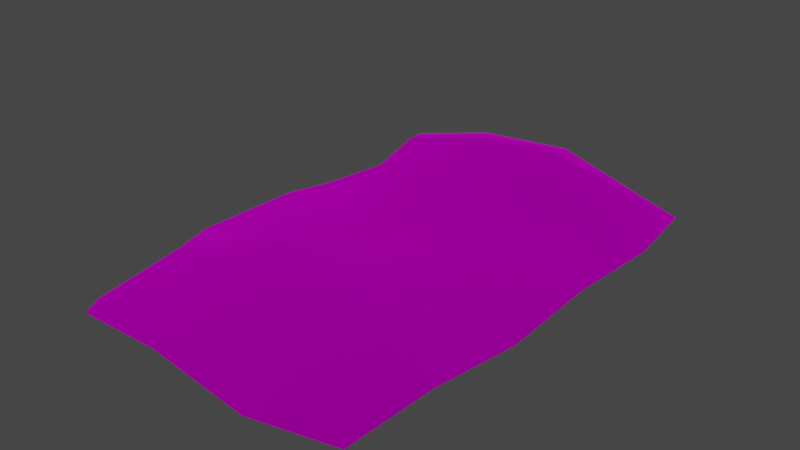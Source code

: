 # Source: bedroll_unpacked_2.blend  (saved by Blender 3.4.6; exported with 4.5.12 LTS)
import bpy
from mathutils import Matrix  # noqa: F401  (used for matrix-valued properties, if any)

bpy.ops.wm.read_factory_settings(use_empty=True)
scene = bpy.context.scene
scene.name = 'Scene'

# ---- collections
col_collection = bpy.data.collections.new('Collection'); scene.collection.children.link(col_collection)
col_export = bpy.data.collections.new('Export'); scene.collection.children.link(col_export)

# ---- images (referenced by path relative to the original .blend; pixels are not part of the script)
import os
ASSET_DIR = os.environ.get("B2B_ASSET_DIR", "")  # directory of the original .blend (textures are referenced by path, not embedded)
HERE = os.path.dirname(os.path.abspath(__file__))  # packed textures are extracted next to this script under _unpacked/

def load_image(name, relpath, width, height, colorspace="sRGB"):
    """Load a texture the original file referenced (path relative to the .blend, or extracted next to this script)."""
    p = next((c for c in (os.path.join(HERE, relpath), os.path.join(ASSET_DIR, relpath)) if relpath and os.path.exists(c)), "")
    if p:
        img = bpy.data.images.load(p, check_existing=True)
        img.name = name
    else:  # same state as the original file: an image datablock whose file is absent (Cycles renders it pink)
        img = bpy.data.images.new(name, width, height)
        img.source = "FILE"
        img.filepath = "//" + (relpath or name)
    img.colorspace_settings.name = colorspace
    return img
img_sk_02_png_001 = load_image('sk_02.png.001', 'sk_02.png', 1024, 1024, 'sRGB')

# ---- materials (node trees are filled in below, after node groups)
mat_dummymtl_rsrc_world_prop_knights_bedroll_model_bedroll_unpacked = bpy.data.materials.new('dummymtl-rsrc.world.prop.knights.bedroll.model_bedroll_unpacked')
mat_dummymtl_rsrc_world_prop_knights_bedroll_model_bedroll_unpacked.use_backface_culling = True
mat_dummymtl_rsrc_world_prop_knights_bedroll_model_bedroll_unpacked.use_transparent_shadow = False

# ---- material node trees
mat_dummymtl_rsrc_world_prop_knights_bedroll_model_bedroll_unpacked.use_nodes = True; mat_dummymtl_rsrc_world_prop_knights_bedroll_model_bedroll_unpacked.node_tree.nodes.clear()
_N = mat_dummymtl_rsrc_world_prop_knights_bedroll_model_bedroll_unpacked.node_tree.nodes; _L = mat_dummymtl_rsrc_world_prop_knights_bedroll_model_bedroll_unpacked.node_tree.links
n0 = _N.new('ShaderNodeBsdfPrincipled'); n0.name = 'Principled BSDF'; n0.location = (10, 300)
n0.distribution = 'GGX'
n0.subsurface_method = 'RANDOM_WALK_SKIN'
n0.inputs[1].default_value = 1.0
n0.inputs[2].default_value = 1.0
n0.inputs[27].default_value = (0.0, 0.0, 0.0, 1.0)
n0.inputs[28].default_value = 1.0
n1 = _N.new('ShaderNodeOutputMaterial'); n1.name = 'Material Output'; n1.location = (320, 270)
n2 = _N.new('ShaderNodeTexImage'); n2.name = 'Image Texture'; n2.location = (-364, 204)
n2.image = img_sk_02_png_001
_L.new(n0.outputs[0], n1.inputs[0])
_L.new(n2.outputs[0], n0.inputs[0])
n1.is_active_output = True

# ---- world
world_world = bpy.data.worlds.new('World'); scene.world = world_world
world_world.use_nodes = True; world_world.node_tree.nodes.clear()
_N = world_world.node_tree.nodes; _L = world_world.node_tree.links
n0 = _N.new('ShaderNodeOutputWorld'); n0.name = 'World Output'; n0.location = (300, 300)
n1 = _N.new('ShaderNodeBackground'); n1.name = 'Background'; n1.location = (10, 300)
n1.inputs[0].default_value = (0.05088, 0.05088, 0.05088, 1.0)
_L.new(n1.outputs[0], n0.inputs[0])
n0.is_active_output = True
world_world.color = (0.05088, 0.05088, 0.05088)
world_world.use_sun_shadow = False
world_world.sun_shadow_jitter_overblur = 0.0

# ---- meshes
me_rsrc_world_prop_knights_bedroll_model_bedroll_unpacked_02_mesh = bpy.data.meshes.new('rsrc.world.prop.knights.bedroll.model_bedroll_unpacked_02-Mesh[')
me_rsrc_world_prop_knights_bedroll_model_bedroll_unpacked_02_mesh.from_pydata([(-0.5964, -0.1754, -0.8087), (-0.7747, -1.049e-07, -1.125), (-0.7167, -1.144e-07, -1.228), (-0.2937, -1.049e-07, -1.22), (-0.8247, -5.722e-08, -0.6789), (-0.1606, -0.244, -0.7753), (0.3127, -1.144e-07, -1.295), (-0.7075, -0.1371, -0.5612), (-0.8627, -1.907e-08, -0.2153), (0.206, -0.256, -0.7753), (0.7267, -1.049e-07, -1.202), (0.5738, -0.1419, -0.6191), (0.742, -6.676e-08, -0.7235), (0.4397, -0.1497, -0.3724), (0.8114, -2.861e-08, -0.2728), (0.06358, -0.182, -0.4782), (0.5334, -0.1856, 0.02679), (0.7884, 1.907e-08, 0.2674), (0.145, -0.105, -0.04487), (0.5216, -0.07189, 0.4042), (0.1046, -0.08533, 0.3031), (0.6053, -0.1343, 0.7335), (0.8216, 6.676e-08, 0.7611), (-0.2778, -0.06832, 0.3331), (-0.5483, -0.1303, 0.648), (0.5971, -0.1954, 0.8135), (0.7702, 9.537e-08, 1.172), (0.4748, -0.1781, 1.029), (0.6587, 1.049e-07, 1.218), (0.1854, -0.2486, 1.055), (0.2651, 1.049e-07, 1.276), (-0.3127, 1.144e-07, 1.295), (-0.2773, -0.223, 1.021), (-0.6787, 9.537e-08, 1.163), (-0.6191, -0.1701, 0.8877), (-0.749, 9.537e-08, 1.115), (-0.755, 5.722e-08, 0.6953), (-0.5587, -0.205, 0.7247), (-0.8362, 1.907e-08, 0.2847), (-0.2426, -0.2838, 0.7537), (-0.2434, -0.1703, 0.6413), (0.1953, -0.2079, 0.6384), (0.2033, -0.3229, 0.7746), (-0.6213, -0.1292, 0.2031), (-0.6065, -0.1901, -0.1209), (-0.2375, -0.0774, -0.001902), (-0.312, -0.1712, -0.444)], [], [(0, 1, 2), (2, 3, 0), (0, 4, 1), (5, 0, 3), (3, 6, 5), (4, 0, 7), (0, 5, 7), (7, 8, 4), (9, 5, 6), (6, 10, 9), (11, 9, 10), (10, 12, 11), (12, 13, 11), (13, 12, 14), (13, 15, 11), (9, 11, 15), (16, 13, 14), (14, 17, 16), (16, 18, 13), (15, 13, 18), (19, 16, 17), (18, 16, 20), (19, 20, 16), (20, 19, 41), (41, 40, 20), (21, 41, 19), (17, 21, 19), (21, 17, 22), (23, 20, 40), (20, 23, 18), (40, 24, 23), (22, 25, 21), (25, 22, 26), (25, 26, 27), (27, 26, 28), (28, 29, 27), (27, 29, 25), (29, 28, 30), (30, 31, 29), (32, 29, 31), (31, 33, 32), (33, 34, 32), (34, 33, 35), (35, 36, 34), (37, 34, 36), (37, 36, 24), (36, 38, 24), (37, 39, 34), (32, 34, 39), (40, 39, 37), (37, 24, 40), (39, 40, 41), (41, 42, 39), (42, 41, 21), (39, 42, 32), (21, 25, 42), (29, 32, 42), (42, 25, 29), (43, 24, 38), (38, 8, 43), (43, 23, 24), (44, 43, 8), (8, 7, 44), (23, 43, 45), (44, 45, 43), (45, 18, 23), (18, 45, 15), (46, 15, 45), (45, 44, 46), (7, 46, 44), (15, 46, 9), (5, 9, 46), (46, 7, 5)])
me_rsrc_world_prop_knights_bedroll_model_bedroll_unpacked_02_mesh.polygons.foreach_set('use_smooth', [True] * 73)
_uv = me_rsrc_world_prop_knights_bedroll_model_bedroll_unpacked_02_mesh.uv_layers.new(name='UVMap')
_uv.uv.foreach_set('vector', [0.8065, 0.1869, 0.9346, 0.08529, 0.8971, 0.06086, 0.8971, 0.06086, 0.6617, 0.04554, 0.8065, 0.1869, 0.8065, 0.1869, 0.9563, 0.2429, 0.9346, 0.08529, 0.5936, 0.2072, 0.8065, 0.1869, 0.6617, 0.04554, 0.6617, 0.04554, 0.2938, 0.00792, 0.5936, 0.2072, 0.9563, 0.2429, 0.8065, 0.1869, 0.8465, 0.2764, 0.8065, 0.1869, 0.5936, 0.2072, 0.8465, 0.2764, 0.8465, 0.2764, 0.988, 0.4009, 0.9563, 0.2429, 0.3899, 0.2078, 0.5936, 0.2072, 0.2938, 0.00792, 0.2938, 0.00792, 0.07323, 0.04911, 0.3899, 0.2078, 0.1808, 0.217, 0.3899, 0.2078, 0.07323, 0.04911, 0.07323, 0.04911, 0.04317, 0.2179, 0.1808, 0.217, 0.04317, 0.2179, 0.2133, 0.3175, 0.1808, 0.217, 0.2133, 0.3175, 0.04317, 0.2179, 0.012, 0.383, 0.2133, 0.3175, 0.4165, 0.3105, 0.1808, 0.217, 0.3899, 0.2078, 0.1808, 0.217, 0.4165, 0.3105, 0.1984, 0.4761, 0.2133, 0.3175, 0.012, 0.383, 0.012, 0.383, 0.04841, 0.5847, 0.1984, 0.4761, 0.1984, 0.4761, 0.399, 0.4614, 0.2133, 0.3175, 0.4165, 0.3105, 0.2133, 0.3175, 0.399, 0.4614, 0.196, 0.6092, 0.1984, 0.4761, 0.04841, 0.5847, 0.399, 0.4614, 0.1984, 0.4761, 0.4205, 0.5932, 0.196, 0.6092, 0.4205, 0.5932, 0.1984, 0.4761, 0.4205, 0.5932, 0.196, 0.6092, 0.3722, 0.7096, 0.3722, 0.7096, 0.6058, 0.7122, 0.4205, 0.5932, 0.1837, 0.7324, 0.3722, 0.7096, 0.196, 0.6092, 0.04841, 0.5847, 0.1837, 0.7324, 0.196, 0.6092, 0.1837, 0.7324, 0.04841, 0.5847, 0.02621, 0.7683, 0.6242, 0.6046, 0.4205, 0.5932, 0.6058, 0.7122, 0.4205, 0.5932, 0.6242, 0.6046, 0.399, 0.4614, 0.6058, 0.7122, 0.7918, 0.7176, 0.6242, 0.6046, 0.02621, 0.7683, 0.1858, 0.7709, 0.1837, 0.7324, 0.1858, 0.7709, 0.02621, 0.7683, 0.08408, 0.9626, 0.1858, 0.7709, 0.08408, 0.9626, 0.2162, 0.8537, 0.2162, 0.8537, 0.08408, 0.9626, 0.1262, 0.9846, 0.1262, 0.9846, 0.3738, 0.8547, 0.2162, 0.8537, 0.2162, 0.8537, 0.3738, 0.8547, 0.1858, 0.7709, 0.3738, 0.8547, 0.1262, 0.9846, 0.3549, 0.9864, 0.3549, 0.9864, 0.634, 1.0, 0.3738, 0.8547, 0.6219, 0.8633, 0.3738, 0.8547, 0.634, 1.0, 0.634, 1.0, 0.9163, 0.9403, 0.6219, 0.8633, 0.9163, 0.9403, 0.8121, 0.8318, 0.6219, 0.8633, 0.8121, 0.8318, 0.9163, 0.9403, 0.9491, 0.9119, 0.9491, 0.9119, 0.967, 0.758, 0.8121, 0.8318, 0.7929, 0.755, 0.8121, 0.8318, 0.967, 0.758, 0.7929, 0.755, 0.967, 0.758, 0.7918, 0.7176, 0.967, 0.758, 0.9824, 0.5884, 0.7918, 0.7176, 0.7929, 0.755, 0.6054, 0.7575, 0.8121, 0.8318, 0.6219, 0.8633, 0.8121, 0.8318, 0.6054, 0.7575, 0.6058, 0.7122, 0.6054, 0.7575, 0.7929, 0.755, 0.7929, 0.755, 0.7918, 0.7176, 0.6058, 0.7122, 0.6054, 0.7575, 0.6058, 0.7122, 0.3722, 0.7096, 0.3722, 0.7096, 0.368, 0.7566, 0.6054, 0.7575, 0.368, 0.7566, 0.3722, 0.7096, 0.1837, 0.7324, 0.6054, 0.7575, 0.368, 0.7566, 0.6219, 0.8633, 0.1837, 0.7324, 0.1858, 0.7709, 0.368, 0.7566, 0.3738, 0.8547, 0.6219, 0.8633, 0.368, 0.7566, 0.368, 0.7566, 0.1858, 0.7709, 0.3738, 0.8547, 0.8108, 0.5635, 0.7918, 0.7176, 0.9824, 0.5884, 0.9824, 0.5884, 0.988, 0.4009, 0.8108, 0.5635, 0.8108, 0.5635, 0.6242, 0.6046, 0.7918, 0.7176, 0.8172, 0.4401, 0.8108, 0.5635, 0.988, 0.4009, 0.988, 0.4009, 0.8465, 0.2764, 0.8172, 0.4401, 0.6242, 0.6046, 0.8108, 0.5635, 0.6027, 0.4777, 0.8172, 0.4401, 0.6027, 0.4777, 0.8108, 0.5635, 0.6027, 0.4777, 0.399, 0.4614, 0.6242, 0.6046, 0.399, 0.4614, 0.6027, 0.4777, 0.4165, 0.3105, 0.6202, 0.3238, 0.4165, 0.3105, 0.6027, 0.4777, 0.6027, 0.4777, 0.8172, 0.4401, 0.6202, 0.3238, 0.8465, 0.2764, 0.6202, 0.3238, 0.8172, 0.4401, 0.4165, 0.3105, 0.6202, 0.3238, 0.3899, 0.2078, 0.5936, 0.2072, 0.3899, 0.2078, 0.6202, 0.3238, 0.6202, 0.3238, 0.8465, 0.2764, 0.5936, 0.2072])
me_rsrc_world_prop_knights_bedroll_model_bedroll_unpacked_02_mesh.materials.append(mat_dummymtl_rsrc_world_prop_knights_bedroll_model_bedroll_unpacked)
me_rsrc_world_prop_knights_bedroll_model_bedroll_unpacked_02_mesh.update()
me_rsrc_world_prop_knights_bedroll_model_bedroll_unpacked_02_mesh.normals_split_custom_set([tuple(v) for v in zip(*[iter([-0.3176, -0.9336, -0.1661, -0.4868, -0.8509, -0.1974, -0.1712, -0.9254, -0.338, -0.1712, -0.9254, -0.338, -0.05037, -0.8965, -0.4401, -0.3176, -0.9336, -0.1661, -0.3176, -0.9336, -0.1661, -0.6782, -0.7274, -0.105, -0.4868, -0.8509, -0.1974, -0.07449, -0.9874, -0.1399, -0.3176, -0.9336, -0.1661, -0.05037, -0.8965, -0.4401, -0.05037, -0.8965, -0.4401, 0.03142, -0.897, -0.4408, -0.07449, -0.9874, -0.1399, -0.6782, -0.7274, -0.105, -0.3176, -0.9336, -0.1661, -0.4814, -0.8753, -0.04538, -0.3176, -0.9336, -0.1661, -0.07449, -0.9874, -0.1399, -0.4814, -0.8753, -0.04538, -0.4814, -0.8753, -0.04538, -0.6148, -0.7876, 0.04169, -0.6782, -0.7274, -0.105, 0.1038, -0.9914, -0.07991, -0.07449, -0.9874, -0.1399, 0.03142, -0.897, -0.4408, 0.03142, -0.897, -0.4408, 0.2883, -0.9198, -0.2663, 0.1038, -0.9914, -0.07991, 0.5103, -0.8455, 0.157, 0.1038, -0.9914, -0.07991, 0.2883, -0.9198, -0.2663, 0.2883, -0.9198, -0.2663, 0.5923, -0.8055, 0.01843, 0.5103, -0.8455, 0.157, 0.5923, -0.8055, 0.01843, 0.1831, -0.9831, 0.006195, 0.5103, -0.8455, 0.157, 0.1831, -0.9831, 0.006195, 0.5923, -0.8055, 0.01843, 0.4472, -0.8912, -0.07633, 0.1831, -0.9831, 0.006195, 0.02727, -0.9779, 0.2075, 0.5103, -0.8455, 0.157, 0.1038, -0.9914, -0.07991, 0.5103, -0.8455, 0.157, 0.02727, -0.9779, 0.2075, 0.1944, -0.9792, 0.05797, 0.1831, -0.9831, 0.006195, 0.4472, -0.8912, -0.07633, 0.4472, -0.8912, -0.07633, 0.4228, -0.9046, 0.05404, 0.1944, -0.9792, 0.05797, 0.1944, -0.9792, 0.05797, -0.1006, -0.9919, 0.07753, 0.1831, -0.9831, 0.006195, 0.02727, -0.9779, 0.2075, 0.1831, -0.9831, 0.006195, -0.1006, -0.9919, 0.07753, 0.1683, -0.9846, -0.0471, 0.1944, -0.9792, 0.05797, 0.4228, -0.9046, 0.05404, -0.1006, -0.9919, 0.07753, 0.1944, -0.9792, 0.05797, -0.04709, -0.994, -0.09871, 0.1683, -0.9846, -0.0471, -0.04709, -0.994, -0.09871, 0.1944, -0.9792, 0.05797, -0.04709, -0.994, -0.09871, 0.1683, -0.9846, -0.0471, 0.1077, -0.7528, -0.6494, 0.1077, -0.7528, -0.6494, -0.1002, -0.9462, -0.3078, -0.04709, -0.994, -0.09871, 0.3888, -0.8451, -0.3669, 0.1077, -0.7528, -0.6494, 0.1683, -0.9846, -0.0471, 0.4228, -0.9046, 0.05404, 0.3888, -0.8451, -0.3669, 0.1683, -0.9846, -0.0471, 0.3888, -0.8451, -0.3669, 0.4228, -0.9046, 0.05404, 0.5964, -0.802, -0.03389, 0.02447, -0.9942, -0.1052, -0.04709, -0.994, -0.09871, -0.1002, -0.9462, -0.3078, -0.04709, -0.994, -0.09871, 0.02447, -0.9942, -0.1052, -0.1006, -0.9919, 0.07753, -0.1002, -0.9462, -0.3078, -0.3039, -0.8686, -0.3914, 0.02447, -0.9942, -0.1052, 0.5964, -0.802, -0.03389, 0.4474, -0.8833, -0.1403, 0.3888, -0.8451, -0.3669, 0.4474, -0.8833, -0.1403, 0.5964, -0.802, -0.03389, 0.424, -0.8377, 0.3443, 0.4474, -0.8833, -0.1403, 0.424, -0.8377, 0.3443, 0.2848, -0.8848, 0.3689, 0.2848, -0.8848, 0.3689, 0.424, -0.8377, 0.3443, 0.2027, -0.7852, 0.5851, 0.2027, -0.7852, 0.5851, 0.07735, -0.87, 0.487, 0.2848, -0.8848, 0.3689, 0.2848, -0.8848, 0.3689, 0.07735, -0.87, 0.487, 0.4474, -0.8833, -0.1403, 0.07735, -0.87, 0.487, 0.2027, -0.7852, 0.5851, 0.07096, -0.6754, 0.7341, 0.07096, -0.6754, 0.7341, -0.129, -0.7577, 0.6397, 0.07735, -0.87, 0.487, -0.1672, -0.8937, 0.4163, 0.07735, -0.87, 0.487, -0.129, -0.7577, 0.6397, -0.129, -0.7577, 0.6397, -0.2834, -0.8222, 0.4937, -0.1672, -0.8937, 0.4163, -0.2834, -0.8222, 0.4937, -0.524, -0.8368, 0.1586, -0.1672, -0.8937, 0.4163, -0.524, -0.8368, 0.1586, -0.2834, -0.8222, 0.4937, -0.4869, -0.8096, 0.3278, -0.4869, -0.8096, 0.3278, -0.6428, -0.7647, -0.04521, -0.524, -0.8368, 0.1586, -0.3973, -0.8524, -0.34, -0.524, -0.8368, 0.1586, -0.6428, -0.7647, -0.04521, -0.3973, -0.8524, -0.34, -0.6428, -0.7647, -0.04521, -0.3039, -0.8686, -0.3914, -0.6428, -0.7647, -0.04521, -0.5026, -0.8624, 0.0604, -0.3039, -0.8686, -0.3914, -0.3973, -0.8524, -0.34, -0.1365, -0.9515, -0.2758, -0.524, -0.8368, 0.1586, -0.1672, -0.8937, 0.4163, -0.524, -0.8368, 0.1586, -0.1365, -0.9515, -0.2758, -0.1002, -0.9462, -0.3078, -0.1365, -0.9515, -0.2758, -0.3973, -0.8524, -0.34, -0.3973, -0.8524, -0.34, -0.3039, -0.8686, -0.3914, -0.1002, -0.9462, -0.3078, -0.1365, -0.9515, -0.2758, -0.1002, -0.9462, -0.3078, 0.1077, -0.7528, -0.6494, 0.1077, -0.7528, -0.6494, 0.1239, -0.9694, -0.2118, -0.1365, -0.9515, -0.2758, 0.1239, -0.9694, -0.2118, 0.1077, -0.7528, -0.6494, 0.3888, -0.8451, -0.3669, -0.1365, -0.9515, -0.2758, 0.1239, -0.9694, -0.2118, -0.1672, -0.8937, 0.4163, 0.3888, -0.8451, -0.3669, 0.4474, -0.8833, -0.1403, 0.1239, -0.9694, -0.2118, 0.07735, -0.87, 0.487, -0.1672, -0.8937, 0.4163, 0.1239, -0.9694, -0.2118, 0.1239, -0.9694, -0.2118, 0.4474, -0.8833, -0.1403, 0.07735, -0.87, 0.487, -0.2054, -0.9759, 0.07367, -0.3039, -0.8686, -0.3914, -0.5026, -0.8624, 0.0604, -0.5026, -0.8624, 0.0604, -0.6148, -0.7876, 0.04169, -0.2054, -0.9759, 0.07367, -0.2054, -0.9759, 0.07367, 0.02447, -0.9942, -0.1052, -0.3039, -0.8686, -0.3914, -0.2101, -0.9723, 0.1024, -0.2054, -0.9759, 0.07367, -0.6148, -0.7876, 0.04169, -0.6148, -0.7876, 0.04169, -0.4814, -0.8753, -0.04538, -0.2101, -0.9723, 0.1024, 0.02447, -0.9942, -0.1052, -0.2054, -0.9759, 0.07367, 0.06708, -0.991, 0.1162, -0.2101, -0.9723, 0.1024, 0.06708, -0.991, 0.1162, -0.2054, -0.9759, 0.07367, 0.06708, -0.991, 0.1162, -0.1006, -0.9919, 0.07753, 0.02447, -0.9942, -0.1052, -0.1006, -0.9919, 0.07753, 0.06708, -0.991, 0.1162, 0.02727, -0.9779, 0.2075, -0.01546, -0.9907, 0.1348, 0.02727, -0.9779, 0.2075, 0.06708, -0.991, 0.1162, 0.06708, -0.991, 0.1162, -0.2101, -0.9723, 0.1024, -0.01546, -0.9907, 0.1348, -0.4814, -0.8753, -0.04538, -0.01546, -0.9907, 0.1348, -0.2101, -0.9723, 0.1024, 0.02727, -0.9779, 0.2075, -0.01546, -0.9907, 0.1348, 0.1038, -0.9914, -0.07991, -0.07449, -0.9874, -0.1399, 0.1038, -0.9914, -0.07991, -0.01546, -0.9907, 0.1348, -0.01546, -0.9907, 0.1348, -0.4814, -0.8753, -0.04538, -0.07449, -0.9874, -0.1399])] * 3)])

# ---- objects
ob_bedroll_model_bedroll_unpacked_02_mesh_0 = bpy.data.objects.new('bedroll.model_bedroll_unpacked_02-Mesh[0]', me_rsrc_world_prop_knights_bedroll_model_bedroll_unpacked_02_mesh)

# ---- transforms, parenting, visibility, modifiers, constraints
ob_bedroll_model_bedroll_unpacked_02_mesh_0.location = (0.0, 0.0, 0.0)
ob_bedroll_model_bedroll_unpacked_02_mesh_0.rotation_mode = 'QUATERNION'
ob_bedroll_model_bedroll_unpacked_02_mesh_0.rotation_quaternion = (0.7071, -0.7071, -1.57e-16, -9.358e-24)

# ---- collection membership
scene.collection.objects.link(ob_bedroll_model_bedroll_unpacked_02_mesh_0)

# ---- scene / render settings (as saved in the file)
scene.frame_start = 1; scene.frame_end = 250; scene.frame_set(1)
scene.render.engine = 'BLENDER_EEVEE_NEXT'
scene.cycles.sampling_pattern = 'TABULATED_SOBOL'
scene.cycles.use_light_tree = False
scene.view_settings.view_transform = 'Filmic'
bpy.context.view_layer.update()

# ---- added for rendering (the .blend has no active camera and no usable light): camera, sun
cam_auto = bpy.data.cameras.new('AutoCamera')
cam_auto.lens = 50.0
cam_auto.sensor_width = 36.0
cam_auto.clip_end = 1000.0
ob_auto_camera = bpy.data.objects.new('AutoCamera', cam_auto)
scene.collection.objects.link(ob_auto_camera)
ob_auto_camera.location = (2.85403, -3.44934, 2.46108)
ob_auto_camera.rotation_euler = (1.09748, -7.21219e-08, 0.694738)
scene.camera = ob_auto_camera
light_auto_sun = bpy.data.lights.new('AutoSun', 'SUN')
light_auto_sun.energy = 3.0
light_auto_sun.angle = 0.0523599
ob_auto_sun = bpy.data.objects.new('AutoSun', light_auto_sun)
scene.collection.objects.link(ob_auto_sun)
ob_auto_sun.rotation_euler = (0.872665, 0.174533, 0.523599)
bpy.context.view_layer.update()
